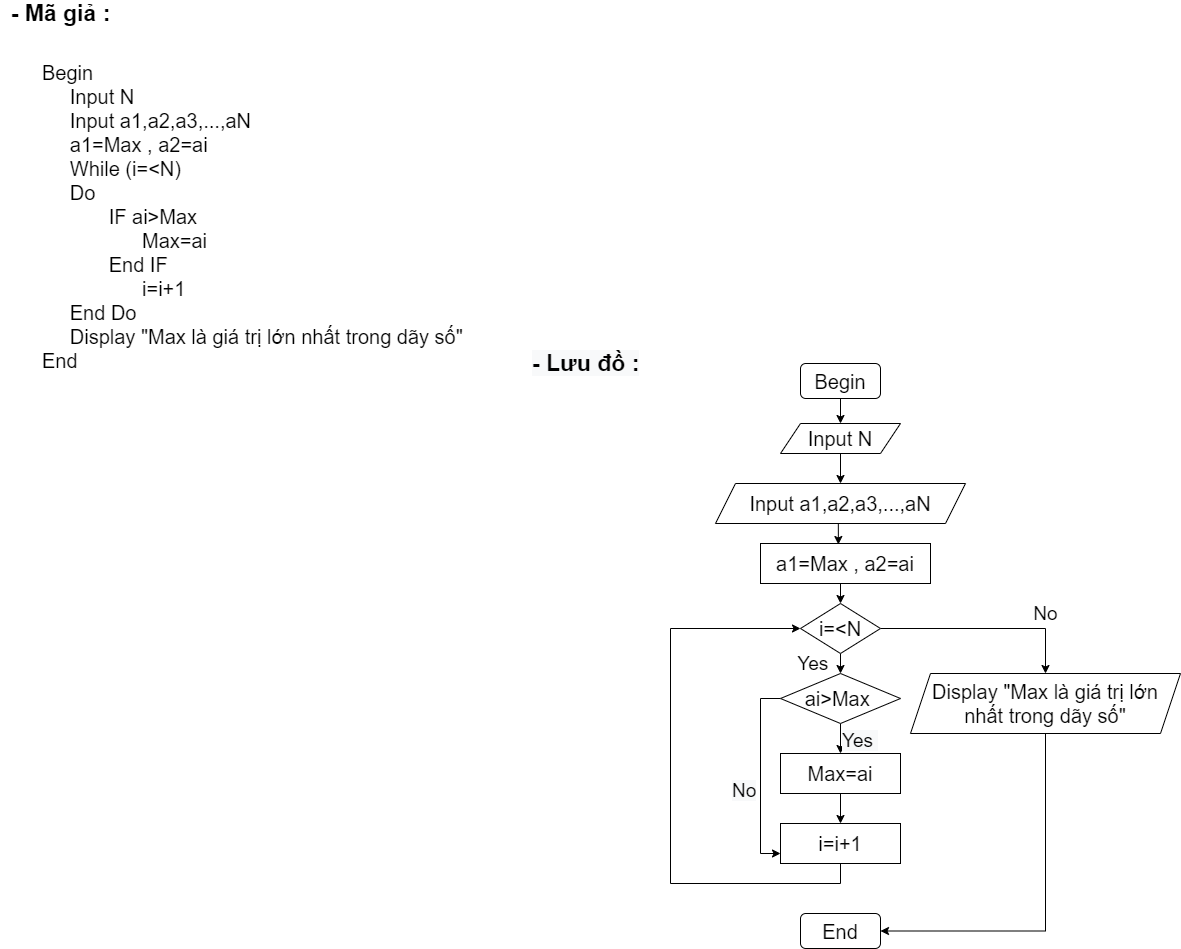

The diagram above was exported from draw.io. Its source (the exported page's mxGraphModel, read from the mxfile embedded in the PNG):
<mxGraphModel dx="3996" dy="953" grid="1" gridSize="10" guides="1" tooltips="1" connect="1" arrows="1" fold="1" page="1" pageScale="1" pageWidth="2339" pageHeight="3300" math="0" shadow="0">
  <root>
    <mxCell id="0" />
    <mxCell id="1" parent="0" />
    <mxCell id="9qaTk9f_TzKT1wpMfiEy-1" value="&lt;font style=&quot;font-size: 20px&quot;&gt;Begin&lt;br&gt;&amp;nbsp; &amp;nbsp; &amp;nbsp;Input N&lt;br&gt;&amp;nbsp; &amp;nbsp; &amp;nbsp;Input a1,a2,a3,...,aN&lt;br&gt;&amp;nbsp; &amp;nbsp; &amp;nbsp;a1=Max , a2=ai&lt;br&gt;&amp;nbsp; &amp;nbsp; &amp;nbsp;While (i=&amp;lt;N)&lt;br&gt;&amp;nbsp; &amp;nbsp; &amp;nbsp;Do&amp;nbsp;&lt;br&gt;&amp;nbsp; &amp;nbsp; &amp;nbsp; &amp;nbsp; &amp;nbsp; &amp;nbsp; IF ai&amp;gt;Max&amp;nbsp;&lt;br&gt;&amp;nbsp; &amp;nbsp; &amp;nbsp; &amp;nbsp; &amp;nbsp; &amp;nbsp; &amp;nbsp; &amp;nbsp; &amp;nbsp; Max=ai&amp;nbsp;&amp;nbsp;&amp;nbsp; &amp;nbsp; &amp;nbsp; &amp;nbsp; &amp;nbsp; &amp;nbsp;&lt;br&gt;&amp;nbsp; &amp;nbsp; &amp;nbsp; &amp;nbsp; &amp;nbsp; &amp;nbsp; End IF&lt;br&gt;&amp;nbsp; &amp;nbsp; &amp;nbsp; &amp;nbsp; &amp;nbsp; &amp;nbsp; &amp;nbsp; &amp;nbsp; &amp;nbsp; i=i+1&lt;br&gt;&amp;nbsp; &amp;nbsp; &amp;nbsp;End Do&lt;br&gt;&amp;nbsp; &amp;nbsp; &amp;nbsp;Display &quot;Max là giá trị lớn nhất trong dãy số&quot;&lt;br&gt;End&lt;br&gt;&lt;br&gt;&lt;/font&gt;" style="text;html=1;align=left;verticalAlign=middle;resizable=0;points=[];autosize=1;strokeColor=none;fillColor=none;" parent="1" vertex="1">
      <mxGeometry x="-2270" y="130" width="440" height="230" as="geometry" />
    </mxCell>
    <mxCell id="9qaTk9f_TzKT1wpMfiEy-14" style="edgeStyle=orthogonalEdgeStyle;rounded=0;orthogonalLoop=1;jettySize=auto;html=1;exitX=0.5;exitY=1;exitDx=0;exitDy=0;entryX=0.5;entryY=0;entryDx=0;entryDy=0;" parent="1" source="9qaTk9f_TzKT1wpMfiEy-2" target="9qaTk9f_TzKT1wpMfiEy-3" edge="1">
      <mxGeometry relative="1" as="geometry" />
    </mxCell>
    <mxCell id="9qaTk9f_TzKT1wpMfiEy-2" value="&lt;span style=&quot;font-size: 20px ; text-align: left&quot;&gt;Begin&lt;/span&gt;" style="rounded=1;whiteSpace=wrap;html=1;" parent="1" vertex="1">
      <mxGeometry x="-1510" y="380" width="80" height="35" as="geometry" />
    </mxCell>
    <mxCell id="9qaTk9f_TzKT1wpMfiEy-15" style="edgeStyle=orthogonalEdgeStyle;rounded=0;orthogonalLoop=1;jettySize=auto;html=1;exitX=0.5;exitY=1;exitDx=0;exitDy=0;entryX=0.5;entryY=0;entryDx=0;entryDy=0;" parent="1" source="9qaTk9f_TzKT1wpMfiEy-3" target="9qaTk9f_TzKT1wpMfiEy-4" edge="1">
      <mxGeometry relative="1" as="geometry" />
    </mxCell>
    <mxCell id="9qaTk9f_TzKT1wpMfiEy-3" value="&lt;span style=&quot;font-size: 20px ; text-align: left&quot;&gt;Input N&lt;/span&gt;" style="shape=parallelogram;perimeter=parallelogramPerimeter;whiteSpace=wrap;html=1;fixedSize=1;" parent="1" vertex="1">
      <mxGeometry x="-1530" y="440" width="120" height="30" as="geometry" />
    </mxCell>
    <mxCell id="9qaTk9f_TzKT1wpMfiEy-16" style="edgeStyle=orthogonalEdgeStyle;rounded=0;orthogonalLoop=1;jettySize=auto;html=1;exitX=0.5;exitY=1;exitDx=0;exitDy=0;entryX=0.458;entryY=0.025;entryDx=0;entryDy=0;entryPerimeter=0;" parent="1" source="9qaTk9f_TzKT1wpMfiEy-4" target="9qaTk9f_TzKT1wpMfiEy-5" edge="1">
      <mxGeometry relative="1" as="geometry" />
    </mxCell>
    <mxCell id="9qaTk9f_TzKT1wpMfiEy-4" value="&lt;span style=&quot;font-size: 20px ; text-align: left&quot;&gt;Input a1,a2,a3,...,aN&lt;/span&gt;" style="shape=parallelogram;perimeter=parallelogramPerimeter;whiteSpace=wrap;html=1;fixedSize=1;" parent="1" vertex="1">
      <mxGeometry x="-1595" y="500" width="250" height="40" as="geometry" />
    </mxCell>
    <mxCell id="9qaTk9f_TzKT1wpMfiEy-17" style="edgeStyle=orthogonalEdgeStyle;rounded=0;orthogonalLoop=1;jettySize=auto;html=1;exitX=0.5;exitY=1;exitDx=0;exitDy=0;entryX=0.5;entryY=0;entryDx=0;entryDy=0;" parent="1" source="9qaTk9f_TzKT1wpMfiEy-5" target="9qaTk9f_TzKT1wpMfiEy-6" edge="1">
      <mxGeometry relative="1" as="geometry" />
    </mxCell>
    <mxCell id="9qaTk9f_TzKT1wpMfiEy-5" value="&lt;span style=&quot;font-size: 20px ; text-align: left&quot;&gt;a1=Max , a2=ai&lt;/span&gt;" style="rounded=0;whiteSpace=wrap;html=1;" parent="1" vertex="1">
      <mxGeometry x="-1550" y="560" width="170" height="40" as="geometry" />
    </mxCell>
    <mxCell id="9qaTk9f_TzKT1wpMfiEy-9" style="edgeStyle=orthogonalEdgeStyle;rounded=0;orthogonalLoop=1;jettySize=auto;html=1;exitX=1;exitY=0.5;exitDx=0;exitDy=0;entryX=0.5;entryY=0;entryDx=0;entryDy=0;" parent="1" source="9qaTk9f_TzKT1wpMfiEy-6" target="9qaTk9f_TzKT1wpMfiEy-7" edge="1">
      <mxGeometry relative="1" as="geometry" />
    </mxCell>
    <mxCell id="9qaTk9f_TzKT1wpMfiEy-19" style="edgeStyle=orthogonalEdgeStyle;rounded=0;orthogonalLoop=1;jettySize=auto;html=1;exitX=0.5;exitY=1;exitDx=0;exitDy=0;entryX=0.5;entryY=0;entryDx=0;entryDy=0;" parent="1" source="9qaTk9f_TzKT1wpMfiEy-6" target="9qaTk9f_TzKT1wpMfiEy-8" edge="1">
      <mxGeometry relative="1" as="geometry" />
    </mxCell>
    <mxCell id="9qaTk9f_TzKT1wpMfiEy-6" value="&lt;span style=&quot;font-size: 20px ; text-align: left&quot;&gt;i=&amp;lt;N&lt;/span&gt;" style="rhombus;whiteSpace=wrap;html=1;" parent="1" vertex="1">
      <mxGeometry x="-1510" y="620" width="80" height="50" as="geometry" />
    </mxCell>
    <mxCell id="9qaTk9f_TzKT1wpMfiEy-24" style="edgeStyle=orthogonalEdgeStyle;rounded=0;orthogonalLoop=1;jettySize=auto;html=1;exitX=0.5;exitY=1;exitDx=0;exitDy=0;entryX=1;entryY=0.5;entryDx=0;entryDy=0;" parent="1" source="9qaTk9f_TzKT1wpMfiEy-7" target="9qaTk9f_TzKT1wpMfiEy-23" edge="1">
      <mxGeometry relative="1" as="geometry" />
    </mxCell>
    <mxCell id="9qaTk9f_TzKT1wpMfiEy-7" value="&lt;span style=&quot;font-size: 20px ; text-align: left&quot;&gt;Display &quot;Max là giá trị lớn nhất trong dãy số&quot;&lt;/span&gt;" style="shape=parallelogram;perimeter=parallelogramPerimeter;whiteSpace=wrap;html=1;fixedSize=1;" parent="1" vertex="1">
      <mxGeometry x="-1400" y="690" width="270" height="60" as="geometry" />
    </mxCell>
    <mxCell id="9qaTk9f_TzKT1wpMfiEy-21" style="edgeStyle=orthogonalEdgeStyle;rounded=0;orthogonalLoop=1;jettySize=auto;html=1;exitX=0.5;exitY=1;exitDx=0;exitDy=0;entryX=0.5;entryY=0;entryDx=0;entryDy=0;" parent="1" source="9qaTk9f_TzKT1wpMfiEy-8" target="9qaTk9f_TzKT1wpMfiEy-10" edge="1">
      <mxGeometry relative="1" as="geometry" />
    </mxCell>
    <mxCell id="rFKG-BNsj_cYWX3O27lk-5" style="edgeStyle=orthogonalEdgeStyle;rounded=0;orthogonalLoop=1;jettySize=auto;html=1;exitX=0;exitY=0.5;exitDx=0;exitDy=0;entryX=0;entryY=0.75;entryDx=0;entryDy=0;" edge="1" parent="1" source="9qaTk9f_TzKT1wpMfiEy-8" target="9qaTk9f_TzKT1wpMfiEy-11">
      <mxGeometry relative="1" as="geometry" />
    </mxCell>
    <mxCell id="9qaTk9f_TzKT1wpMfiEy-8" value="&lt;span style=&quot;font-size: 20px ; text-align: left&quot;&gt;ai&amp;gt;Max&amp;nbsp;&lt;/span&gt;" style="rhombus;whiteSpace=wrap;html=1;" parent="1" vertex="1">
      <mxGeometry x="-1530" y="690" width="120" height="50" as="geometry" />
    </mxCell>
    <mxCell id="rFKG-BNsj_cYWX3O27lk-10" style="edgeStyle=orthogonalEdgeStyle;rounded=0;orthogonalLoop=1;jettySize=auto;html=1;exitX=0.5;exitY=1;exitDx=0;exitDy=0;entryX=0.5;entryY=0;entryDx=0;entryDy=0;" edge="1" parent="1" source="9qaTk9f_TzKT1wpMfiEy-10" target="9qaTk9f_TzKT1wpMfiEy-11">
      <mxGeometry relative="1" as="geometry" />
    </mxCell>
    <mxCell id="9qaTk9f_TzKT1wpMfiEy-10" value="&lt;span style=&quot;font-size: 20px ; text-align: left&quot;&gt;Max=ai&lt;/span&gt;" style="rounded=0;whiteSpace=wrap;html=1;" parent="1" vertex="1">
      <mxGeometry x="-1530" y="770" width="120" height="40" as="geometry" />
    </mxCell>
    <mxCell id="rFKG-BNsj_cYWX3O27lk-7" style="edgeStyle=orthogonalEdgeStyle;rounded=0;orthogonalLoop=1;jettySize=auto;html=1;exitX=0.5;exitY=1;exitDx=0;exitDy=0;entryX=0;entryY=0.5;entryDx=0;entryDy=0;" edge="1" parent="1" source="9qaTk9f_TzKT1wpMfiEy-11" target="9qaTk9f_TzKT1wpMfiEy-6">
      <mxGeometry relative="1" as="geometry">
        <Array as="points">
          <mxPoint x="-1470" y="900" />
          <mxPoint x="-1640" y="900" />
          <mxPoint x="-1640" y="645" />
        </Array>
      </mxGeometry>
    </mxCell>
    <mxCell id="9qaTk9f_TzKT1wpMfiEy-11" value="&lt;span style=&quot;font-size: 20px ; text-align: left&quot;&gt;i=i+1&lt;/span&gt;" style="rounded=0;whiteSpace=wrap;html=1;" parent="1" vertex="1">
      <mxGeometry x="-1530" y="840" width="120" height="40" as="geometry" />
    </mxCell>
    <mxCell id="9qaTk9f_TzKT1wpMfiEy-12" value="&lt;span style=&quot;font-size: 19px&quot;&gt;Yes&amp;nbsp;&lt;/span&gt;" style="text;html=1;align=center;verticalAlign=middle;resizable=0;points=[];autosize=1;strokeColor=none;fillColor=none;" parent="1" vertex="1">
      <mxGeometry x="-1520" y="670" width="50" height="20" as="geometry" />
    </mxCell>
    <mxCell id="9qaTk9f_TzKT1wpMfiEy-13" value="&lt;span style=&quot;font-size: 19px&quot;&gt;No&lt;/span&gt;" style="text;html=1;align=center;verticalAlign=middle;resizable=0;points=[];autosize=1;strokeColor=none;fillColor=none;" parent="1" vertex="1">
      <mxGeometry x="-1285" y="620" width="40" height="20" as="geometry" />
    </mxCell>
    <mxCell id="9qaTk9f_TzKT1wpMfiEy-23" value="&lt;span style=&quot;font-size: 20px ; text-align: left&quot;&gt;End&lt;/span&gt;" style="rounded=1;whiteSpace=wrap;html=1;" parent="1" vertex="1">
      <mxGeometry x="-1510" y="930" width="80" height="35" as="geometry" />
    </mxCell>
    <mxCell id="9qaTk9f_TzKT1wpMfiEy-27" value="&lt;span style=&quot;color: rgb(0, 0, 0); font-family: helvetica; font-size: 19px; font-style: normal; font-weight: 400; letter-spacing: normal; text-align: center; text-indent: 0px; text-transform: none; word-spacing: 0px; background-color: rgb(248, 249, 250); display: inline; float: none;&quot;&gt;Yes&amp;nbsp;&lt;/span&gt;" style="text;whiteSpace=wrap;html=1;" parent="1" vertex="1">
      <mxGeometry x="-1470" y="740" width="60" height="30" as="geometry" />
    </mxCell>
    <mxCell id="9qaTk9f_TzKT1wpMfiEy-28" value="&lt;span style=&quot;color: rgb(0, 0, 0); font-family: helvetica; font-size: 19px; font-style: normal; font-weight: 400; letter-spacing: normal; text-align: center; text-indent: 0px; text-transform: none; word-spacing: 0px; background-color: rgb(248, 249, 250); display: inline; float: none;&quot;&gt;No&lt;/span&gt;" style="text;whiteSpace=wrap;html=1;" parent="1" vertex="1">
      <mxGeometry x="-1580" y="790" width="50" height="30" as="geometry" />
    </mxCell>
    <mxCell id="rFKG-BNsj_cYWX3O27lk-1" value="&lt;b style=&quot;font-size: 23px&quot;&gt;- Mã giả :&lt;/b&gt;" style="text;html=1;align=center;verticalAlign=middle;resizable=0;points=[];autosize=1;strokeColor=none;fillColor=none;" vertex="1" parent="1">
      <mxGeometry x="-2310" y="20" width="120" height="20" as="geometry" />
    </mxCell>
    <mxCell id="rFKG-BNsj_cYWX3O27lk-2" value="&lt;b style=&quot;color: rgb(0 , 0 , 0) ; font-family: &amp;#34;helvetica&amp;#34; ; font-size: 23px ; font-style: normal ; letter-spacing: normal ; text-align: center ; text-indent: 0px ; text-transform: none ; word-spacing: 0px ; background-color: rgb(248 , 249 , 250)&quot;&gt;- Lưu đồ :&lt;/b&gt;" style="text;whiteSpace=wrap;html=1;" vertex="1" parent="1">
      <mxGeometry x="-1780" y="360" width="130" height="30" as="geometry" />
    </mxCell>
  </root>
</mxGraphModel>